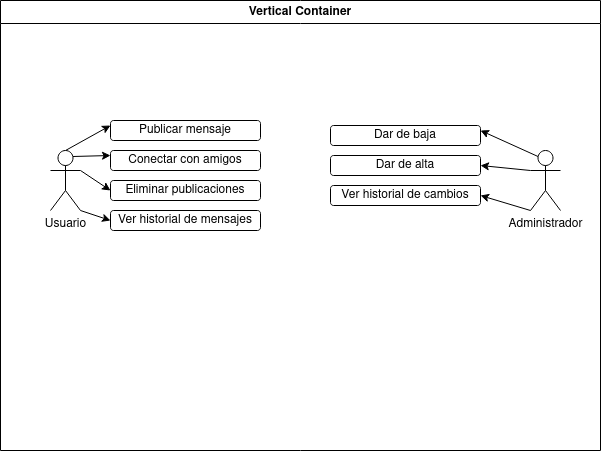

The diagram above was exported from draw.io. Its source (the exported page's mxGraphModel, read from the mxfile embedded in the PNG):
<mxGraphModel dx="1434" dy="752" grid="1" gridSize="10" guides="1" tooltips="1" connect="1" arrows="1" fold="1" page="1" pageScale="1" pageWidth="827" pageHeight="1169" math="0" shadow="0">
  <root>
    <mxCell id="0" />
    <mxCell id="1" parent="0" />
    <mxCell id="Gud08QkVARIFdo6VsCMG-11" style="edgeStyle=none;rounded=0;orthogonalLoop=1;jettySize=auto;html=1;exitX=0.5;exitY=0;exitDx=0;exitDy=0;exitPerimeter=0;entryX=0;entryY=0.25;entryDx=0;entryDy=0;" edge="1" parent="1" source="Gud08QkVARIFdo6VsCMG-1" target="Gud08QkVARIFdo6VsCMG-3">
      <mxGeometry relative="1" as="geometry" />
    </mxCell>
    <mxCell id="Gud08QkVARIFdo6VsCMG-12" style="edgeStyle=none;rounded=0;orthogonalLoop=1;jettySize=auto;html=1;exitX=0.75;exitY=0.1;exitDx=0;exitDy=0;exitPerimeter=0;entryX=0;entryY=0.25;entryDx=0;entryDy=0;" edge="1" parent="1" source="Gud08QkVARIFdo6VsCMG-1" target="Gud08QkVARIFdo6VsCMG-4">
      <mxGeometry relative="1" as="geometry" />
    </mxCell>
    <mxCell id="Gud08QkVARIFdo6VsCMG-13" style="edgeStyle=none;rounded=0;orthogonalLoop=1;jettySize=auto;html=1;exitX=1;exitY=0.3333333333333333;exitDx=0;exitDy=0;exitPerimeter=0;entryX=0;entryY=0.5;entryDx=0;entryDy=0;" edge="1" parent="1" source="Gud08QkVARIFdo6VsCMG-1" target="Gud08QkVARIFdo6VsCMG-5">
      <mxGeometry relative="1" as="geometry" />
    </mxCell>
    <mxCell id="Gud08QkVARIFdo6VsCMG-14" style="edgeStyle=none;rounded=0;orthogonalLoop=1;jettySize=auto;html=1;exitX=1;exitY=1;exitDx=0;exitDy=0;exitPerimeter=0;entryX=0;entryY=0.5;entryDx=0;entryDy=0;" edge="1" parent="1" source="Gud08QkVARIFdo6VsCMG-1" target="Gud08QkVARIFdo6VsCMG-6">
      <mxGeometry relative="1" as="geometry" />
    </mxCell>
    <mxCell id="Gud08QkVARIFdo6VsCMG-1" value="Usuario" style="shape=umlActor;verticalLabelPosition=bottom;verticalAlign=top;html=1;outlineConnect=0;" vertex="1" parent="1">
      <mxGeometry x="120" y="200" width="30" height="60" as="geometry" />
    </mxCell>
    <mxCell id="Gud08QkVARIFdo6VsCMG-15" style="edgeStyle=none;rounded=0;orthogonalLoop=1;jettySize=auto;html=1;exitX=0;exitY=1;exitDx=0;exitDy=0;exitPerimeter=0;entryX=1;entryY=0.5;entryDx=0;entryDy=0;" edge="1" parent="1" source="Gud08QkVARIFdo6VsCMG-2" target="Gud08QkVARIFdo6VsCMG-9">
      <mxGeometry relative="1" as="geometry" />
    </mxCell>
    <mxCell id="Gud08QkVARIFdo6VsCMG-16" style="edgeStyle=none;rounded=0;orthogonalLoop=1;jettySize=auto;html=1;exitX=0;exitY=0.3333333333333333;exitDx=0;exitDy=0;exitPerimeter=0;entryX=1;entryY=0.5;entryDx=0;entryDy=0;" edge="1" parent="1" source="Gud08QkVARIFdo6VsCMG-2" target="Gud08QkVARIFdo6VsCMG-8">
      <mxGeometry relative="1" as="geometry" />
    </mxCell>
    <mxCell id="Gud08QkVARIFdo6VsCMG-17" style="edgeStyle=none;rounded=0;orthogonalLoop=1;jettySize=auto;html=1;exitX=0.25;exitY=0.1;exitDx=0;exitDy=0;exitPerimeter=0;entryX=1;entryY=0.25;entryDx=0;entryDy=0;" edge="1" parent="1" source="Gud08QkVARIFdo6VsCMG-2" target="Gud08QkVARIFdo6VsCMG-7">
      <mxGeometry relative="1" as="geometry" />
    </mxCell>
    <mxCell id="Gud08QkVARIFdo6VsCMG-2" value="Administrador" style="shape=umlActor;verticalLabelPosition=bottom;verticalAlign=top;html=1;outlineConnect=0;" vertex="1" parent="1">
      <mxGeometry x="600" y="200" width="30" height="60" as="geometry" />
    </mxCell>
    <mxCell id="Gud08QkVARIFdo6VsCMG-3" value="Publicar mensaje" style="rounded=1;whiteSpace=wrap;html=1;" vertex="1" parent="1">
      <mxGeometry x="180" y="170" width="150" height="20" as="geometry" />
    </mxCell>
    <mxCell id="Gud08QkVARIFdo6VsCMG-4" value="Conectar con amigos" style="rounded=1;whiteSpace=wrap;html=1;" vertex="1" parent="1">
      <mxGeometry x="180" y="200" width="150" height="20" as="geometry" />
    </mxCell>
    <mxCell id="Gud08QkVARIFdo6VsCMG-5" value="Eliminar publicaciones" style="rounded=1;whiteSpace=wrap;html=1;" vertex="1" parent="1">
      <mxGeometry x="180" y="230" width="150" height="20" as="geometry" />
    </mxCell>
    <mxCell id="Gud08QkVARIFdo6VsCMG-6" value="Ver historial de mensajes" style="rounded=1;whiteSpace=wrap;html=1;" vertex="1" parent="1">
      <mxGeometry x="180" y="260" width="150" height="20" as="geometry" />
    </mxCell>
    <mxCell id="Gud08QkVARIFdo6VsCMG-7" value="Dar de baja" style="rounded=1;whiteSpace=wrap;html=1;" vertex="1" parent="1">
      <mxGeometry x="400" y="175" width="150" height="20" as="geometry" />
    </mxCell>
    <mxCell id="Gud08QkVARIFdo6VsCMG-8" value="Dar de alta" style="rounded=1;whiteSpace=wrap;html=1;" vertex="1" parent="1">
      <mxGeometry x="400" y="205" width="150" height="20" as="geometry" />
    </mxCell>
    <mxCell id="Gud08QkVARIFdo6VsCMG-9" value="Ver historial de cambios" style="rounded=1;whiteSpace=wrap;html=1;" vertex="1" parent="1">
      <mxGeometry x="400" y="235" width="150" height="20" as="geometry" />
    </mxCell>
    <mxCell id="Gud08QkVARIFdo6VsCMG-18" value="Vertical Container" style="swimlane;whiteSpace=wrap;html=1;" vertex="1" parent="1">
      <mxGeometry x="70" y="50" width="600" height="450" as="geometry" />
    </mxCell>
  </root>
</mxGraphModel>